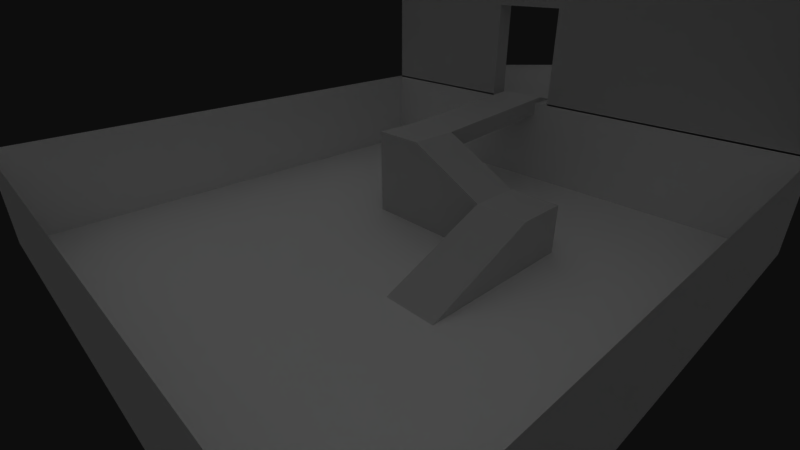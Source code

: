 # Source: level_1.blend  (saved by Blender 2.79.0; exported with 4.5.12 LTS)
import bpy
from mathutils import Matrix  # noqa: F401  (used for matrix-valued properties, if any)

bpy.ops.wm.read_factory_settings(use_empty=True)
scene = bpy.context.scene
scene.name = 'level_1'

# ---- collections
col_collection_1 = bpy.data.collections.new('Collection 1'); scene.collection.children.link(col_collection_1)

# ---- materials (node trees are filled in below, after node groups)
mat_level_1_high_room = bpy.data.materials.new('level_1_high_room')
mat_level_1_high_room.alpha_threshold = 0.0
mat_level_1_high_room.use_transparent_shadow = False
mat_level_1_high_room.roughness = 0.5
mat_level_1_high_room.specular_intensity = 0.0
mat_level_1_ramp = bpy.data.materials.new('level_1_ramp')
mat_level_1_ramp.alpha_threshold = 0.0
mat_level_1_ramp.use_transparent_shadow = False
mat_level_1_ramp.roughness = 0.5
mat_level_1_ramp.specular_intensity = 0.0
mat_level_1_terrain = bpy.data.materials.new('level_1_terrain')
mat_level_1_terrain.alpha_threshold = 0.0
mat_level_1_terrain.use_transparent_shadow = False
mat_level_1_terrain.diffuse_color = (0.9533, 0.9533, 0.9533, 1.0)
mat_level_1_terrain.roughness = 0.5
mat_level_1_terrain.specular_intensity = 0.0

# ---- material node trees

# ---- world
world_world = bpy.data.worlds.new('World'); scene.world = world_world
world_world.color = (0.05088, 0.05088, 0.05088)
world_world.use_sun_shadow = False
world_world.sun_shadow_jitter_overblur = 0.0
world_world.cycles.sampling_method = 'MANUAL'
world_world.light_settings.ao_factor = 0.7

# ---- cameras
cam_camera = bpy.data.cameras.new('Camera')
cam_camera.clip_end = 339.8
cam_camera.lens = 20.85
cam_camera.sensor_width = 32.0
cam_camera.sensor_height = 18.0
cam_camera.ortho_scale = 7.314
cam_camera.lens_unit = 'FOV'
cam_camera.dof.focus_distance = 0.0
cam_camera.dof.aperture_fstop = 128.0

# ---- lights
light_sun_001 = bpy.data.lights.new('Sun.001', 'SUN')
light_sun_001.transmission_factor = 0.0
light_sun_001.angle = 2.942
light_sun_001.energy = 0.5
light_sun_001.shadow_buffer_clip_start = 0.5
light_sun_001.shadow_soft_size = 10.0
light_sun_001.shadow_cascade_max_distance = 1000.0
light_sun = bpy.data.lights.new('Sun', 'SUN')
light_sun.transmission_factor = 0.0
light_sun.angle = 2.942
light_sun.energy = 0.5
light_sun.shadow_buffer_clip_start = 0.5
light_sun.shadow_soft_size = 10.0
light_sun.shadow_cascade_max_distance = 1000.0

# ---- meshes
me_turret_base = bpy.data.meshes.new('turret_base')
me_turret_base.from_pydata([], [], [])
me_turret_base.materials.append(None)
me_turret_base.materials.append(None)
me_turret_base.update()
me_practice_target = bpy.data.meshes.new('practice_target')
me_practice_target.from_pydata([], [], [])
me_practice_target.materials.append(None)
me_practice_target.materials.append(None)
me_practice_target.materials.append(None)
me_practice_target.update()
me_plane = bpy.data.meshes.new('Plane')
me_plane.from_pydata([(-100.0, -100.0, 0.0), (100.0, -100.0, 0.0), (-100.0, -100.0, 60.21), (100.0, -100.0, 60.21), (-93.99, 93.99, 0.0), (-93.99, -93.99, 0.0), (93.99, -93.99, 0.0), (93.99, 93.99, 0.0), (-93.99, 93.99, 60.21), (-93.99, -93.99, 60.21), (93.99, -93.99, 60.21), (93.99, 93.99, 60.21), (-33.19, -100.0, 0.0), (-2.595, -100.0, 0.0), (-33.19, -100.0, 60.21), (-2.595, -100.0, 60.21), (-31.61, -93.99, 0.0), (-2.851, -93.99, 0.0), (-31.61, -93.99, 60.21), (-2.851, -93.99, 60.21), (-33.19, -100.0, 41.43), (-2.595, -100.0, 41.43), (-31.61, -93.99, 41.62), (-2.851, -93.99, 41.62)], [], [(13, 21, 15, 3, 1), (6, 7, 11, 10), (4, 5, 9, 8), (7, 4, 8, 11), (17, 6, 10, 19, 23), (12, 13, 17, 16), (5, 16, 22, 18, 9), (22, 23, 19, 18), (0, 2, 14, 20, 12), (20, 14, 15, 21), (21, 23, 17, 13), (20, 12, 16, 22), (20, 22, 23, 21), (7, 4, 5, 16, 17, 6)])
_uv = me_plane.uv_layers.new(name='UVMap')
_uv.uv.foreach_set('vector', [0.667, 0.2727, 0.557, 0.2727, 0.5071, 0.2727, 0.5071, 0.002632, 0.667, 0.002632, 0.8375, 0.9934, 0.8375, 0.5027, 0.9973, 0.5027, 0.9973, 0.9934, 0.6723, 0.9974, 0.6723, 0.5027, 0.8322, 0.5027, 0.8322, 0.9974, 0.8322, 0.002632, 0.8322, 0.4974, 0.6723, 0.4974, 0.6723, 0.002632, 0.8375, 0.2575, 0.8375, 0.002632, 0.9973, 0.002632, 0.9973, 0.2575, 0.948, 0.2575, 0.1641, 0.002632, 0.2453, 0.002632, 0.2447, 0.01846, 0.1683, 0.01846, 0.8375, 0.4974, 0.8375, 0.3332, 0.948, 0.3332, 0.9973, 0.3332, 0.9973, 0.4974, 0.948, 0.3332, 0.948, 0.2575, 0.9973, 0.2575, 0.9973, 0.3332, 0.667, 0.5291, 0.5071, 0.5291, 0.5071, 0.3532, 0.557, 0.3532, 0.667, 0.3532, 0.557, 0.3532, 0.5071, 0.3532, 0.5071, 0.2727, 0.557, 0.2727, 0.04031, 0.6276, 0.02434, 0.6281, 0.02434, 0.5185, 0.04031, 0.5185, 0.01903, 0.519, 0.01903, 0.6281, 0.002655, 0.6281, 0.002655, 0.5185, 0.06159, 0.599, 0.04562, 0.5949, 0.04562, 0.5192, 0.06159, 0.5185, 0.5018, 0.5132, 0.002655, 0.5132, 0.002655, 0.01846, 0.1683, 0.01846, 0.2447, 0.01846, 0.5018, 0.01846])
me_plane.materials.append(mat_level_1_high_room)
me_plane.use_remesh_preserve_volume = False
me_plane.use_remesh_preserve_attributes = False
me_plane.use_mirror_vertex_groups = False
me_plane.update()
me_level_1_ramp = bpy.data.meshes.new('level_1_ramp')
me_level_1_ramp.from_pydata([(-28.79, 20.97, 0.0), (-28.79, 20.97, 34.46), (-28.79, 40.97, 0.0), (-28.79, 40.97, 34.46), (-8.786, 20.97, 0.0), (-8.786, 20.97, 34.46), (-8.786, 40.97, 0.0), (-8.786, 40.97, 34.46), (22.14, 40.97, 18.99), (22.14, 40.97, 0.0), (22.14, 20.97, 0.0), (22.14, 20.97, 18.99), (42.38, 40.97, 18.99), (42.38, 40.97, 0.0), (42.38, 20.97, 0.0), (42.38, 20.97, 18.99), (22.14, -22.51, 0.0), (42.38, -22.51, 0.0), (-28.79, 40.97, 27.24), (-8.786, 40.97, 27.24), (-28.79, 103.4, 38.69), (-8.786, 103.4, 38.69), (-28.79, 103.4, 31.47), (-8.786, 103.4, 31.47), (-28.79, 125.7, 32.95), (-8.786, 125.7, 32.95)], [], [(0, 1, 3, 18, 2), (7, 19, 23, 21), (7, 5, 11, 8), (4, 5, 1, 0), (7, 3, 1, 5), (10, 16, 11), (6, 19, 7, 8, 9), (5, 4, 10, 11), (13, 12, 15, 14), (8, 11, 15, 12), (9, 8, 12, 13), (14, 15, 17), (15, 11, 16, 17), (2, 18, 19, 6), (22, 20, 21, 23), (3, 7, 21, 20), (19, 18, 22, 23), (18, 3, 20, 22), (20, 21, 25, 24), (23, 25, 21), (24, 22, 20)])
_uv = me_level_1_ramp.uv_layers.new(name='ramp_map')
_uv.uv.foreach_set('vector', [0.4263, 0.005697, 0.6178, 0.01575, 0.6121, 0.1295, 0.572, 0.1274, 0.4206, 0.1195, 0.9543, 0.008463, 0.9944, 0.005697, 0.9943, 0.3622, 0.9543, 0.365, 0.119, 0.3805, 0.1165, 0.2666, 0.2946, 0.2597, 0.2972, 0.3735, 0.6289, 0.5987, 0.8207, 0.5987, 0.8207, 0.7127, 0.6289, 0.7127, 0.119, 0.3805, 0.008106, 0.3827, 0.005565, 0.2689, 0.1165, 0.2666, 0.6289, 0.951, 0.7258, 0.724, 0.7258, 0.9943, 0.8207, 0.2972, 0.6691, 0.2972, 0.6289, 0.2972, 0.715, 0.121, 0.8207, 0.121, 0.8207, 0.5987, 0.6289, 0.5987, 0.6289, 0.4225, 0.7346, 0.4225, 0.5262, 0.9841, 0.4206, 0.9841, 0.4206, 0.8702, 0.5262, 0.8702, 0.2972, 0.3735, 0.2946, 0.2597, 0.4069, 0.2574, 0.4094, 0.3712, 0.8207, 0.121, 0.715, 0.121, 0.715, 0.005697, 0.8207, 0.005697, 0.5262, 0.8702, 0.4206, 0.8702, 0.5262, 0.6225, 0.4069, 0.2574, 0.2946, 0.2597, 0.2972, 0.007988, 0.4094, 0.005697, 0.8207, 0.4111, 0.6691, 0.4111, 0.6691, 0.2972, 0.8207, 0.2972, 0.5775, 0.7364, 0.5374, 0.7364, 0.5374, 0.6225, 0.5775, 0.6225, 0.008106, 0.3827, 0.119, 0.3805, 0.1252, 0.7368, 0.01425, 0.7391, 0.9431, 0.3622, 0.8318, 0.3622, 0.8318, 0.005697, 0.9431, 0.005697, 0.572, 0.1274, 0.6121, 0.1295, 0.6178, 0.486, 0.5777, 0.4839, 0.01425, 0.7391, 0.1252, 0.7368, 0.1305, 0.8623, 0.01951, 0.8646, 0.9943, 0.3622, 0.9944, 0.4894, 0.9543, 0.365, 0.5796, 0.6111, 0.5777, 0.4839, 0.6178, 0.486])
_ca = me_level_1_ramp.color_attributes.new('Col', 'BYTE_COLOR', 'CORNER')
_ca.data.foreach_set('color', [1.0, 1.0, 1.0, 1.0, 1.0, 1.0, 1.0, 1.0, 1.0, 1.0, 1.0, 1.0, 1.0, 1.0, 1.0, 1.0, 1.0, 1.0, 1.0, 1.0, 1.0, 1.0, 1.0, 1.0, 1.0, 1.0, 1.0, 1.0, 1.0, 1.0, 1.0, 1.0, 1.0, 1.0, 1.0, 1.0, 1.0, 1.0, 1.0, 1.0, 1.0, 1.0, 1.0, 1.0, 1.0, 1.0, 1.0, 1.0, 1.0, 1.0, 1.0, 1.0, 1.0, 1.0, 1.0, 1.0, 1.0, 1.0, 1.0, 1.0, 1.0, 1.0, 1.0, 1.0, 1.0, 1.0, 1.0, 1.0, 1.0, 1.0, 1.0, 1.0, 1.0, 1.0, 1.0, 1.0, 1.0, 1.0, 1.0, 1.0, 1.0, 1.0, 1.0, 1.0, 1.0, 1.0, 1.0, 1.0, 1.0, 1.0, 1.0, 1.0, 1.0, 1.0, 1.0, 1.0, 1.0, 1.0, 1.0, 1.0, 1.0, 1.0, 1.0, 1.0, 1.0, 1.0, 1.0, 1.0, 1.0, 1.0, 1.0, 1.0, 1.0, 1.0, 1.0, 1.0, 1.0, 1.0, 1.0, 1.0, 1.0, 1.0, 1.0, 1.0, 1.0, 1.0, 1.0, 1.0, 1.0, 1.0, 1.0, 1.0, 1.0, 1.0, 1.0, 1.0, 1.0, 1.0, 1.0, 1.0, 1.0, 1.0, 1.0, 1.0, 1.0, 1.0, 1.0, 1.0, 1.0, 1.0, 1.0, 1.0, 1.0, 1.0, 1.0, 1.0, 1.0, 1.0, 1.0, 1.0, 1.0, 1.0, 1.0, 1.0, 1.0, 1.0, 1.0, 1.0, 1.0, 1.0, 1.0, 1.0, 1.0, 1.0, 1.0, 1.0, 1.0, 1.0, 1.0, 1.0, 1.0, 1.0, 1.0, 1.0, 1.0, 1.0, 1.0, 1.0, 1.0, 1.0, 1.0, 1.0, 1.0, 1.0, 1.0, 1.0, 1.0, 1.0, 1.0, 1.0, 1.0, 1.0, 1.0, 1.0, 1.0, 1.0, 1.0, 1.0, 1.0, 1.0, 1.0, 1.0, 1.0, 1.0, 1.0, 1.0, 1.0, 1.0, 1.0, 1.0, 1.0, 1.0, 1.0, 1.0, 1.0, 1.0, 1.0, 1.0, 1.0, 1.0, 1.0, 1.0, 1.0, 1.0, 1.0, 1.0, 1.0, 1.0, 1.0, 1.0, 1.0, 1.0, 1.0, 1.0, 1.0, 1.0, 1.0, 1.0, 1.0, 1.0, 1.0, 1.0, 1.0, 1.0, 1.0, 1.0, 1.0, 1.0, 1.0, 1.0, 1.0, 1.0, 1.0, 1.0, 1.0, 1.0, 1.0, 1.0, 1.0, 1.0, 1.0, 1.0, 1.0, 1.0, 1.0, 1.0, 1.0, 1.0, 1.0, 1.0, 1.0, 1.0, 1.0, 1.0, 1.0, 1.0, 1.0, 1.0, 1.0, 1.0, 1.0, 1.0, 1.0, 1.0, 1.0, 1.0, 1.0, 1.0, 1.0, 1.0, 1.0, 1.0, 1.0, 1.0, 1.0, 1.0, 1.0, 1.0, 1.0, 1.0, 1.0, 1.0, 1.0, 1.0, 1.0, 1.0, 1.0, 1.0, 1.0, 1.0, 1.0, 1.0, 1.0, 1.0, 1.0, 1.0, 1.0, 1.0])
me_level_1_ramp.materials.append(mat_level_1_ramp)
me_level_1_ramp.use_remesh_preserve_volume = False
me_level_1_ramp.use_remesh_preserve_attributes = False
me_level_1_ramp.use_mirror_vertex_groups = False
me_level_1_ramp.update()
me_level_1_terrain = bpy.data.meshes.new('level_1_terrain')
me_level_1_terrain.from_pydata([(-100.0, -100.0, 0.0), (100.0, -100.0, 0.0), (-100.0, 100.0, 0.0), (100.0, 100.0, 0.0), (-100.0, -100.0, 37.03), (100.0, -100.0, 37.03), (-100.0, 100.0, 37.03), (100.0, 100.0, 37.03)], [], [(1, 5, 7, 3), (2, 0, 4, 6), (3, 7, 6, 2), (0, 1, 5, 4), (2, 0, 1, 3)])
_uv = me_level_1_terrain.uv_layers.new(name='terrain_map')
_uv.uv.foreach_set('vector', [0.6702, 0.00495, 0.5668, 0.004951, 0.5668, 0.995, 0.6702, 0.995, 0.9972, 0.00495, 0.9972, 0.995, 0.8938, 0.995, 0.8938, 0.00495, 0.8882, 0.00495, 0.7848, 0.00495, 0.7848, 0.995, 0.8882, 0.995, 0.6758, 0.995, 0.6758, 0.00495, 0.7792, 0.00495, 0.7792, 0.995, 0.002792, 0.995, 0.5612, 0.995, 0.5612, 0.00495, 0.002792, 0.004951])
_ca = me_level_1_terrain.color_attributes.new('Col', 'BYTE_COLOR', 'CORNER')
_ca.data.foreach_set('color', [1.0, 1.0, 1.0, 1.0, 1.0, 1.0, 1.0, 1.0, 1.0, 1.0, 1.0, 1.0, 1.0, 1.0, 1.0, 1.0, 1.0, 1.0, 1.0, 1.0, 1.0, 1.0, 1.0, 1.0, 1.0, 1.0, 1.0, 1.0, 1.0, 1.0, 1.0, 1.0, 1.0, 1.0, 1.0, 1.0, 1.0, 1.0, 1.0, 1.0, 1.0, 1.0, 1.0, 1.0, 1.0, 1.0, 1.0, 1.0, 1.0, 1.0, 1.0, 1.0, 1.0, 1.0, 1.0, 1.0, 1.0, 1.0, 1.0, 1.0, 1.0, 1.0, 1.0, 1.0, 1.0, 1.0, 1.0, 1.0, 1.0, 1.0, 1.0, 1.0, 1.0, 1.0, 1.0, 1.0, 1.0, 1.0, 1.0, 1.0])
me_level_1_terrain.materials.append(mat_level_1_terrain)
me_level_1_terrain.use_remesh_preserve_volume = False
me_level_1_terrain.use_remesh_preserve_attributes = False
me_level_1_terrain.use_mirror_vertex_groups = False
me_level_1_terrain.update()

# ---- objects
ob_player_start = bpy.data.objects.new('player_start', None)
ob_turret_base = bpy.data.objects.new('turret_base', me_turret_base)
ob_practice_target_029 = bpy.data.objects.new('practice_target.029', me_practice_target)
ob_practice_target_028 = bpy.data.objects.new('practice_target.028', me_practice_target)
ob_practice_target_027 = bpy.data.objects.new('practice_target.027', me_practice_target)
ob_practice_target_026 = bpy.data.objects.new('practice_target.026', me_practice_target)
ob_practice_target_025 = bpy.data.objects.new('practice_target.025', me_practice_target)
ob_practice_target_024 = bpy.data.objects.new('practice_target.024', me_practice_target)
ob_practice_target_023 = bpy.data.objects.new('practice_target.023', me_practice_target)
ob_practice_target_022 = bpy.data.objects.new('practice_target.022', me_practice_target)
ob_practice_target_021 = bpy.data.objects.new('practice_target.021', me_practice_target)
ob_practice_target_020 = bpy.data.objects.new('practice_target.020', me_practice_target)
ob_practice_target_019 = bpy.data.objects.new('practice_target.019', me_practice_target)
ob_practice_target_018 = bpy.data.objects.new('practice_target.018', me_practice_target)
ob_practice_target_017 = bpy.data.objects.new('practice_target.017', me_practice_target)
ob_practice_target_016 = bpy.data.objects.new('practice_target.016', me_practice_target)
ob_plane = bpy.data.objects.new('Plane', me_plane)
ob_practice_target_015 = bpy.data.objects.new('practice_target.015', me_practice_target)
ob_practice_target_014 = bpy.data.objects.new('practice_target.014', me_practice_target)
ob_practice_target_013 = bpy.data.objects.new('practice_target.013', me_practice_target)
ob_practice_target_012 = bpy.data.objects.new('practice_target.012', me_practice_target)
ob_practice_target_011 = bpy.data.objects.new('practice_target.011', me_practice_target)
ob_practice_target_010 = bpy.data.objects.new('practice_target.010', me_practice_target)
ob_practice_target_009 = bpy.data.objects.new('practice_target.009', me_practice_target)
ob_practice_target_008 = bpy.data.objects.new('practice_target.008', me_practice_target)
ob_practice_target_007 = bpy.data.objects.new('practice_target.007', me_practice_target)
ob_practice_target_006 = bpy.data.objects.new('practice_target.006', me_practice_target)
ob_practice_target_005 = bpy.data.objects.new('practice_target.005', me_practice_target)
ob_practice_target_004 = bpy.data.objects.new('practice_target.004', me_practice_target)
ob_practice_target_003 = bpy.data.objects.new('practice_target.003', me_practice_target)
ob_practice_target_002 = bpy.data.objects.new('practice_target.002', me_practice_target)
ob_practice_target_001 = bpy.data.objects.new('practice_target.001', me_practice_target)
ob_practice_target = bpy.data.objects.new('practice_target', me_practice_target)
ob_level_1_ramp = bpy.data.objects.new('level_1_ramp', me_level_1_ramp)
ob_sun_target = bpy.data.objects.new('sun_target', None)
ob_sun_001 = bpy.data.objects.new('Sun.001', light_sun_001)
ob_sun = bpy.data.objects.new('Sun', light_sun)
ob_level_1_terrain = bpy.data.objects.new('level_1_terrain', me_level_1_terrain)
ob_camera = bpy.data.objects.new('Camera', cam_camera)

# ---- transforms, parenting, visibility, modifiers, constraints
ob_player_start.location = (56.77, 52.35, 1.0)
ob_player_start.empty_image_offset = (0.0, 0.0)
ob_player_start.lineart.crease_threshold = 0.0
ob_turret_base.location = (-17.96, -52.88, 0.0)
ob_turret_base.lineart.crease_threshold = 0.0
ob_practice_target_029.location = (-25.82, 95.13, 38.16)
ob_practice_target_029.hide_render = True
ob_practice_target_029.lineart.crease_threshold = 0.0
ob_practice_target_028.location = (37.88, 37.09, 18.99)
ob_practice_target_028.hide_render = True
ob_practice_target_028.lineart.crease_threshold = 0.0
ob_practice_target_027.location = (-24.4, 26.21, 34.46)
ob_practice_target_027.hide_render = True
ob_practice_target_027.lineart.crease_threshold = 0.0
ob_practice_target_026.location = (-66.63, 267.2, 36.58)
ob_practice_target_026.hide_render = True
ob_practice_target_026.lineart.crease_threshold = 0.0
ob_practice_target_025.location = (52.44, 165.7, 36.58)
ob_practice_target_025.hide_render = True
ob_practice_target_025.lineart.crease_threshold = 0.0
ob_practice_target_024.location = (-75.73, 133.2, 36.58)
ob_practice_target_024.hide_render = True
ob_practice_target_024.lineart.crease_threshold = 0.0
ob_practice_target_023.location = (-42.93, 172.0, 36.58)
ob_practice_target_023.hide_render = True
ob_practice_target_023.lineart.crease_threshold = 0.0
ob_practice_target_022.location = (40.12, 243.3, 36.58)
ob_practice_target_022.hide_render = True
ob_practice_target_022.lineart.crease_threshold = 0.0
ob_practice_target_021.location = (-52.6, 135.3, 36.58)
ob_practice_target_021.hide_render = True
ob_practice_target_021.lineart.crease_threshold = 0.0
ob_practice_target_020.location = (-57.29, 210.1, 36.58)
ob_practice_target_020.hide_render = True
ob_practice_target_020.lineart.crease_threshold = 0.0
ob_practice_target_019.location = (-12.84, 154.2, 36.58)
ob_practice_target_019.hide_render = True
ob_practice_target_019.lineart.crease_threshold = 0.0
ob_practice_target_018.location = (-24.07, 229.8, 36.58)
ob_practice_target_018.hide_render = True
ob_practice_target_018.lineart.crease_threshold = 0.0
ob_practice_target_017.location = (31.79, 198.1, 36.58)
ob_practice_target_017.hide_render = True
ob_practice_target_017.lineart.crease_threshold = 0.0
ob_practice_target_016.location = (38.22, 127.6, 36.58)
ob_practice_target_016.hide_render = True
ob_practice_target_016.lineart.crease_threshold = 0.0
ob_plane.location = (0.09857, 200.0, 36.58)
ob_plane.lineart.crease_threshold = 0.0
_vg = ob_plane.vertex_groups.new(name='level_1_high_room')
ob_practice_target_015.location = (70.73, 64.89, 0.06955)
ob_practice_target_015.hide_render = True
ob_practice_target_015.lineart.crease_threshold = 0.0
ob_practice_target_014.location = (77.4, -20.24, 0.06955)
ob_practice_target_014.hide_render = True
ob_practice_target_014.lineart.crease_threshold = 0.0
ob_practice_target_013.location = (80.29, -78.19, 0.06955)
ob_practice_target_013.hide_render = True
ob_practice_target_013.lineart.crease_threshold = 0.0
ob_practice_target_012.location = (61.87, -73.38, 0.06955)
ob_practice_target_012.hide_render = True
ob_practice_target_012.lineart.crease_threshold = 0.0
ob_practice_target_011.location = (-73.48, -33.95, 0.06954)
ob_practice_target_011.hide_render = True
ob_practice_target_011.lineart.crease_threshold = 0.0
ob_practice_target_010.location = (-37.2, -27.98, 0.06955)
ob_practice_target_010.hide_render = True
ob_practice_target_010.lineart.crease_threshold = 0.0
ob_practice_target_009.location = (-31.87, 70.35, 0.06955)
ob_practice_target_009.hide_render = True
ob_practice_target_009.lineart.crease_threshold = 0.0
ob_practice_target_008.location = (12.3, 67.38, 0.06954)
ob_practice_target_008.hide_render = True
ob_practice_target_008.lineart.crease_threshold = 0.0
ob_practice_target_007.location = (47.36, -48.07, 0.06955)
ob_practice_target_007.hide_render = True
ob_practice_target_007.lineart.crease_threshold = 0.0
ob_practice_target_006.location = (24.23, -47.88, 0.06955)
ob_practice_target_006.hide_render = True
ob_practice_target_006.lineart.crease_threshold = 0.0
ob_practice_target_005.location = (16.42, -85.94, 0.06955)
ob_practice_target_005.hide_render = True
ob_practice_target_005.lineart.crease_threshold = 0.0
ob_practice_target_004.location = (-20.6, -77.17, 0.06955)
ob_practice_target_004.hide_render = True
ob_practice_target_004.lineart.crease_threshold = 0.0
ob_practice_target_003.location = (1.208, -17.12, 0.06955)
ob_practice_target_003.hide_render = True
ob_practice_target_003.lineart.crease_threshold = 0.0
ob_practice_target_002.location = (-66.72, -71.17, 0.06955)
ob_practice_target_002.hide_render = True
ob_practice_target_002.lineart.crease_threshold = 0.0
ob_practice_target_001.location = (-67.29, 11.59, 0.06955)
ob_practice_target_001.hide_render = True
ob_practice_target_001.lineart.crease_threshold = 0.0
ob_practice_target.location = (-73.94, 60.76, 0.06955)
ob_practice_target.hide_render = True
ob_practice_target.lineart.crease_threshold = 0.0
ob_level_1_ramp.location = (0.0, 0.0, 0.0)
ob_level_1_ramp.lineart.crease_threshold = 0.0
ob_sun_target.location = (0.0, 0.0, 0.0)
ob_sun_target.empty_image_offset = (0.0, 0.0)
ob_sun_target.lineart.crease_threshold = 0.0
ob_sun_001.location = (41.4, 69.11, 73.8)
ob_sun_001.lineart.crease_threshold = 0.0
_c = ob_sun_001.constraints.new('TRACK_TO'); _c.name = 'Track To'
_c.target = ob_sun_target
ob_sun.location = (-32.71, -24.92, 33.78)
ob_sun.lineart.crease_threshold = 0.0
_c = ob_sun.constraints.new('TRACK_TO'); _c.name = 'Track To'
_c.target = ob_sun_target
ob_level_1_terrain.location = (0.0, 0.0, 0.0)
ob_level_1_terrain.lineart.crease_threshold = 0.0
ob_camera.location = (125.8, -114.3, 94.43)
ob_camera.rotation_euler = (1.109, 0.0, 0.8149)
ob_camera.lock_rotations_4d = False
ob_camera.empty_display_type = 'ARROWS'
ob_camera.color = (0.0, 0.0, 0.0, 0.0)
ob_camera.display_type = 'WIRE'
ob_camera.lineart.crease_threshold = 0.0

# ---- collection membership
col_collection_1.objects.link(ob_player_start)
col_collection_1.objects.link(ob_turret_base)
col_collection_1.objects.link(ob_practice_target_029)
col_collection_1.objects.link(ob_practice_target_028)
col_collection_1.objects.link(ob_practice_target_027)
col_collection_1.objects.link(ob_practice_target_026)
col_collection_1.objects.link(ob_practice_target_025)
col_collection_1.objects.link(ob_practice_target_024)
col_collection_1.objects.link(ob_practice_target_023)
col_collection_1.objects.link(ob_practice_target_022)
col_collection_1.objects.link(ob_practice_target_021)
col_collection_1.objects.link(ob_practice_target_020)
col_collection_1.objects.link(ob_practice_target_019)
col_collection_1.objects.link(ob_practice_target_018)
col_collection_1.objects.link(ob_practice_target_017)
col_collection_1.objects.link(ob_practice_target_016)
col_collection_1.objects.link(ob_plane)
col_collection_1.objects.link(ob_practice_target_015)
col_collection_1.objects.link(ob_practice_target_014)
col_collection_1.objects.link(ob_practice_target_013)
col_collection_1.objects.link(ob_practice_target_012)
col_collection_1.objects.link(ob_practice_target_011)
col_collection_1.objects.link(ob_practice_target_010)
col_collection_1.objects.link(ob_practice_target_009)
col_collection_1.objects.link(ob_practice_target_008)
col_collection_1.objects.link(ob_practice_target_007)
col_collection_1.objects.link(ob_practice_target_006)
col_collection_1.objects.link(ob_practice_target_005)
col_collection_1.objects.link(ob_practice_target_004)
col_collection_1.objects.link(ob_practice_target_003)
col_collection_1.objects.link(ob_practice_target_002)
col_collection_1.objects.link(ob_practice_target_001)
col_collection_1.objects.link(ob_practice_target)
col_collection_1.objects.link(ob_level_1_ramp)
col_collection_1.objects.link(ob_sun_target)
col_collection_1.objects.link(ob_sun_001)
col_collection_1.objects.link(ob_sun)
col_collection_1.objects.link(ob_level_1_terrain)
col_collection_1.objects.link(ob_camera)

# ---- scene / render settings (as saved in the file)
scene.camera = ob_camera
scene.frame_start = 1; scene.frame_end = 250; scene.frame_set(1)
scene.render.engine = 'BLENDER_EEVEE_NEXT'
scene.render.resolution_percentage = 50
scene.render.fps = 60
scene.render.dither_intensity = 0.0
scene.render.bake_margin = 10
scene.cycles.use_denoising = False
scene.cycles.samples = 128
scene.cycles.sampling_pattern = 'TABULATED_SOBOL'
scene.cycles.use_adaptive_sampling = False
scene.cycles.use_light_tree = False
scene.cycles.blur_glossy = 0.0
scene.cycles.sample_clamp_indirect = 0.0
scene.view_settings.view_transform = 'Raw'
scene.unit_settings.scale_length = 0.01
bpy.context.view_layer.update()
